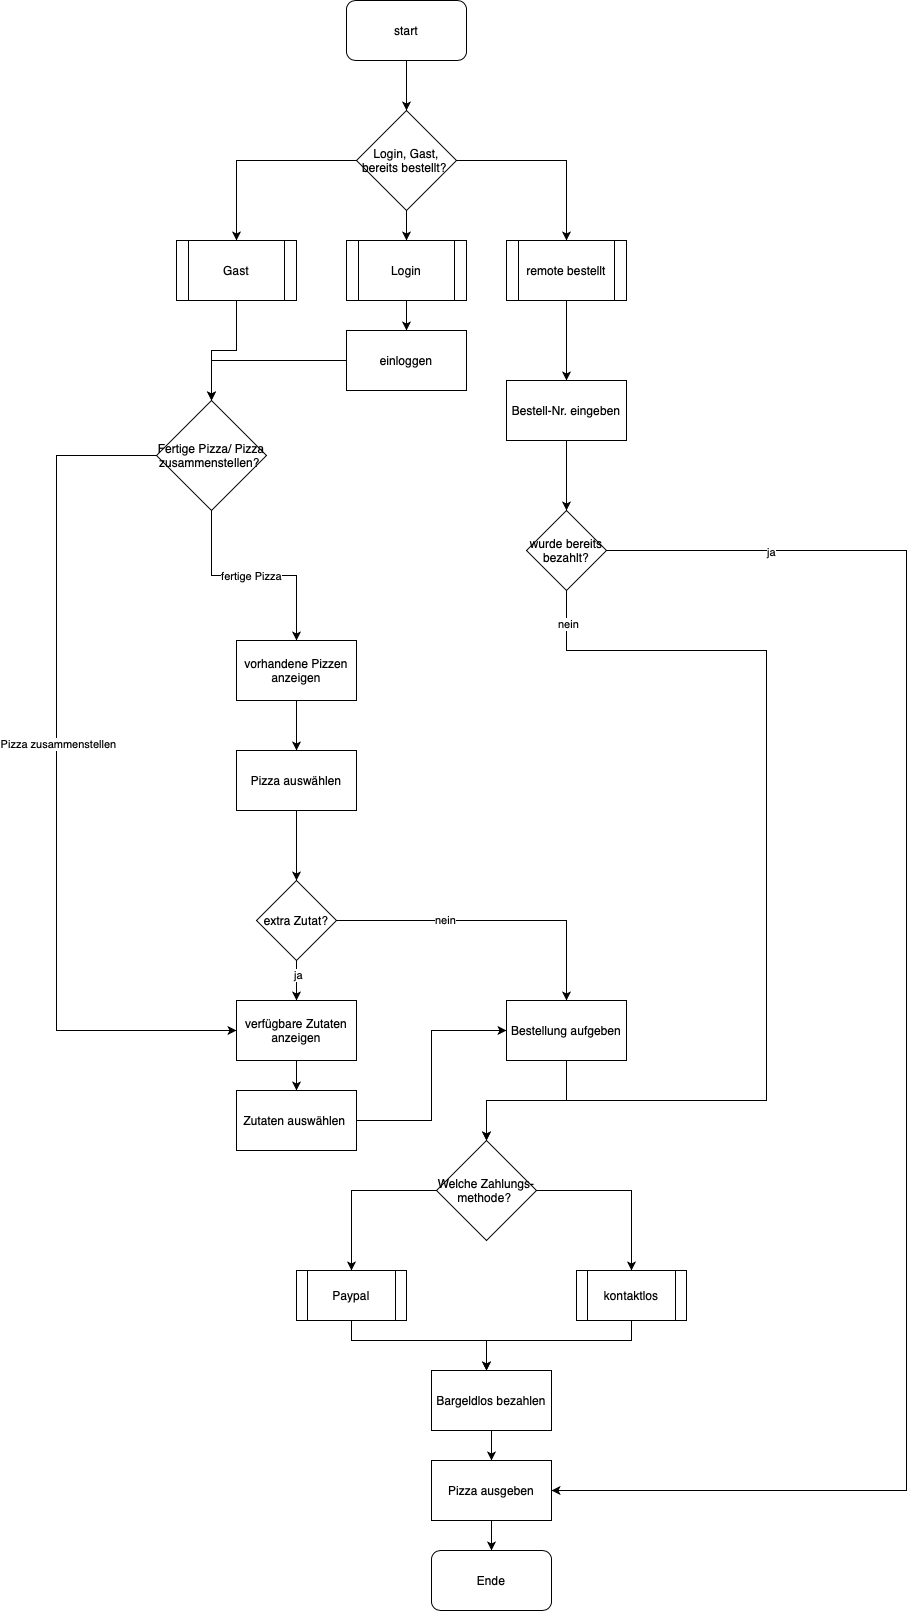

The diagram above was exported from draw.io. Its source (the exported page's mxGraphModel, read from the mxfile embedded in the PNG):
<mxGraphModel dx="1781" dy="527" grid="1" gridSize="10" guides="1" tooltips="1" connect="1" arrows="1" fold="1" page="1" pageScale="1" pageWidth="827" pageHeight="1169" math="0" shadow="0">
  <root>
    <mxCell id="0" />
    <mxCell id="1" parent="0" />
    <mxCell id="Wn_2kvew9WO1LqlcfBtY-57" value="" style="edgeStyle=orthogonalEdgeStyle;rounded=0;orthogonalLoop=1;jettySize=auto;html=1;" edge="1" parent="1" source="Wn_2kvew9WO1LqlcfBtY-1" target="Wn_2kvew9WO1LqlcfBtY-50">
      <mxGeometry relative="1" as="geometry" />
    </mxCell>
    <mxCell id="Wn_2kvew9WO1LqlcfBtY-1" value="start" style="rounded=1;whiteSpace=wrap;html=1;" vertex="1" parent="1">
      <mxGeometry x="20" y="20" width="120" height="60" as="geometry" />
    </mxCell>
    <mxCell id="Wn_2kvew9WO1LqlcfBtY-71" style="edgeStyle=orthogonalEdgeStyle;rounded=0;orthogonalLoop=1;jettySize=auto;html=1;entryX=0.5;entryY=0;entryDx=0;entryDy=0;" edge="1" parent="1" source="Wn_2kvew9WO1LqlcfBtY-2" target="Wn_2kvew9WO1LqlcfBtY-70">
      <mxGeometry relative="1" as="geometry" />
    </mxCell>
    <mxCell id="Wn_2kvew9WO1LqlcfBtY-2" value="vorhandene Pizzen anzeigen" style="rounded=0;whiteSpace=wrap;html=1;" vertex="1" parent="1">
      <mxGeometry x="-90" y="660" width="120" height="60" as="geometry" />
    </mxCell>
    <mxCell id="Wn_2kvew9WO1LqlcfBtY-9" value="" style="edgeStyle=orthogonalEdgeStyle;rounded=0;orthogonalLoop=1;jettySize=auto;html=1;" edge="1" parent="1" source="Wn_2kvew9WO1LqlcfBtY-6" target="Wn_2kvew9WO1LqlcfBtY-8">
      <mxGeometry relative="1" as="geometry" />
    </mxCell>
    <mxCell id="Wn_2kvew9WO1LqlcfBtY-36" value="ja" style="edgeLabel;html=1;align=center;verticalAlign=middle;resizable=0;points=[];" vertex="1" connectable="0" parent="Wn_2kvew9WO1LqlcfBtY-9">
      <mxGeometry x="-0.3" y="1" relative="1" as="geometry">
        <mxPoint as="offset" />
      </mxGeometry>
    </mxCell>
    <mxCell id="Wn_2kvew9WO1LqlcfBtY-11" value="" style="edgeStyle=orthogonalEdgeStyle;rounded=0;orthogonalLoop=1;jettySize=auto;html=1;" edge="1" parent="1" source="Wn_2kvew9WO1LqlcfBtY-6" target="Wn_2kvew9WO1LqlcfBtY-10">
      <mxGeometry relative="1" as="geometry" />
    </mxCell>
    <mxCell id="Wn_2kvew9WO1LqlcfBtY-37" value="nein" style="edgeLabel;html=1;align=center;verticalAlign=middle;resizable=0;points=[];" vertex="1" connectable="0" parent="Wn_2kvew9WO1LqlcfBtY-11">
      <mxGeometry x="-0.3032" y="1" relative="1" as="geometry">
        <mxPoint as="offset" />
      </mxGeometry>
    </mxCell>
    <mxCell id="Wn_2kvew9WO1LqlcfBtY-6" value="extra Zutat?" style="rhombus;whiteSpace=wrap;html=1;" vertex="1" parent="1">
      <mxGeometry x="-70" y="900" width="80" height="80" as="geometry" />
    </mxCell>
    <mxCell id="Wn_2kvew9WO1LqlcfBtY-80" value="" style="edgeStyle=orthogonalEdgeStyle;rounded=0;orthogonalLoop=1;jettySize=auto;html=1;" edge="1" parent="1" source="Wn_2kvew9WO1LqlcfBtY-8" target="Wn_2kvew9WO1LqlcfBtY-79">
      <mxGeometry relative="1" as="geometry" />
    </mxCell>
    <mxCell id="Wn_2kvew9WO1LqlcfBtY-8" value="verfügbare Zutaten anzeigen" style="rounded=0;whiteSpace=wrap;html=1;" vertex="1" parent="1">
      <mxGeometry x="-90" y="1020" width="120" height="60" as="geometry" />
    </mxCell>
    <mxCell id="Wn_2kvew9WO1LqlcfBtY-40" style="edgeStyle=orthogonalEdgeStyle;rounded=0;orthogonalLoop=1;jettySize=auto;html=1;" edge="1" parent="1" source="Wn_2kvew9WO1LqlcfBtY-10" target="Wn_2kvew9WO1LqlcfBtY-39">
      <mxGeometry relative="1" as="geometry" />
    </mxCell>
    <mxCell id="Wn_2kvew9WO1LqlcfBtY-10" value="Bestellung aufgeben" style="whiteSpace=wrap;html=1;" vertex="1" parent="1">
      <mxGeometry x="180" y="1020" width="120" height="60" as="geometry" />
    </mxCell>
    <mxCell id="Wn_2kvew9WO1LqlcfBtY-17" value="" style="edgeStyle=orthogonalEdgeStyle;rounded=0;orthogonalLoop=1;jettySize=auto;html=1;" edge="1" parent="1" source="Wn_2kvew9WO1LqlcfBtY-14" target="Wn_2kvew9WO1LqlcfBtY-16">
      <mxGeometry relative="1" as="geometry" />
    </mxCell>
    <mxCell id="Wn_2kvew9WO1LqlcfBtY-14" value="Bargeldlos bezahlen" style="whiteSpace=wrap;html=1;" vertex="1" parent="1">
      <mxGeometry x="105" y="1390" width="120" height="60" as="geometry" />
    </mxCell>
    <mxCell id="Wn_2kvew9WO1LqlcfBtY-19" value="" style="edgeStyle=orthogonalEdgeStyle;rounded=0;orthogonalLoop=1;jettySize=auto;html=1;" edge="1" parent="1" source="Wn_2kvew9WO1LqlcfBtY-16" target="Wn_2kvew9WO1LqlcfBtY-18">
      <mxGeometry relative="1" as="geometry" />
    </mxCell>
    <mxCell id="Wn_2kvew9WO1LqlcfBtY-16" value="Pizza ausgeben" style="whiteSpace=wrap;html=1;" vertex="1" parent="1">
      <mxGeometry x="105" y="1480" width="120" height="60" as="geometry" />
    </mxCell>
    <mxCell id="Wn_2kvew9WO1LqlcfBtY-18" value="Ende" style="rounded=1;whiteSpace=wrap;html=1;" vertex="1" parent="1">
      <mxGeometry x="105" y="1570" width="120" height="60" as="geometry" />
    </mxCell>
    <mxCell id="Wn_2kvew9WO1LqlcfBtY-45" style="edgeStyle=orthogonalEdgeStyle;rounded=0;orthogonalLoop=1;jettySize=auto;html=1;" edge="1" parent="1" source="Wn_2kvew9WO1LqlcfBtY-39" target="Wn_2kvew9WO1LqlcfBtY-41">
      <mxGeometry relative="1" as="geometry" />
    </mxCell>
    <mxCell id="Wn_2kvew9WO1LqlcfBtY-46" style="edgeStyle=orthogonalEdgeStyle;rounded=0;orthogonalLoop=1;jettySize=auto;html=1;" edge="1" parent="1" source="Wn_2kvew9WO1LqlcfBtY-39" target="Wn_2kvew9WO1LqlcfBtY-42">
      <mxGeometry relative="1" as="geometry" />
    </mxCell>
    <mxCell id="Wn_2kvew9WO1LqlcfBtY-39" value="Welche Zahlungs-methode?&amp;nbsp;" style="rhombus;whiteSpace=wrap;html=1;" vertex="1" parent="1">
      <mxGeometry x="110" y="1160" width="100" height="100" as="geometry" />
    </mxCell>
    <mxCell id="Wn_2kvew9WO1LqlcfBtY-47" style="edgeStyle=orthogonalEdgeStyle;rounded=0;orthogonalLoop=1;jettySize=auto;html=1;" edge="1" parent="1" source="Wn_2kvew9WO1LqlcfBtY-41" target="Wn_2kvew9WO1LqlcfBtY-14">
      <mxGeometry relative="1" as="geometry">
        <Array as="points">
          <mxPoint x="25" y="1360" />
          <mxPoint x="160" y="1360" />
        </Array>
      </mxGeometry>
    </mxCell>
    <mxCell id="Wn_2kvew9WO1LqlcfBtY-41" value="Paypal" style="shape=process;whiteSpace=wrap;html=1;backgroundOutline=1;" vertex="1" parent="1">
      <mxGeometry x="-30" y="1290" width="110" height="50" as="geometry" />
    </mxCell>
    <mxCell id="Wn_2kvew9WO1LqlcfBtY-49" style="edgeStyle=orthogonalEdgeStyle;rounded=0;orthogonalLoop=1;jettySize=auto;html=1;" edge="1" parent="1" source="Wn_2kvew9WO1LqlcfBtY-42" target="Wn_2kvew9WO1LqlcfBtY-14">
      <mxGeometry relative="1" as="geometry">
        <Array as="points">
          <mxPoint x="305" y="1360" />
          <mxPoint x="160" y="1360" />
        </Array>
      </mxGeometry>
    </mxCell>
    <mxCell id="Wn_2kvew9WO1LqlcfBtY-42" value="kontaktlos" style="shape=process;whiteSpace=wrap;html=1;backgroundOutline=1;" vertex="1" parent="1">
      <mxGeometry x="250" y="1290" width="110" height="50" as="geometry" />
    </mxCell>
    <mxCell id="Wn_2kvew9WO1LqlcfBtY-56" style="edgeStyle=orthogonalEdgeStyle;rounded=0;orthogonalLoop=1;jettySize=auto;html=1;entryX=0.5;entryY=0;entryDx=0;entryDy=0;" edge="1" parent="1" source="Wn_2kvew9WO1LqlcfBtY-50" target="Wn_2kvew9WO1LqlcfBtY-54">
      <mxGeometry relative="1" as="geometry" />
    </mxCell>
    <mxCell id="Wn_2kvew9WO1LqlcfBtY-58" value="" style="edgeStyle=orthogonalEdgeStyle;rounded=0;orthogonalLoop=1;jettySize=auto;html=1;" edge="1" parent="1" source="Wn_2kvew9WO1LqlcfBtY-50" target="Wn_2kvew9WO1LqlcfBtY-52">
      <mxGeometry relative="1" as="geometry" />
    </mxCell>
    <mxCell id="Wn_2kvew9WO1LqlcfBtY-60" style="edgeStyle=orthogonalEdgeStyle;rounded=0;orthogonalLoop=1;jettySize=auto;html=1;" edge="1" parent="1" source="Wn_2kvew9WO1LqlcfBtY-50" target="Wn_2kvew9WO1LqlcfBtY-59">
      <mxGeometry relative="1" as="geometry" />
    </mxCell>
    <mxCell id="Wn_2kvew9WO1LqlcfBtY-50" value="Login, Gast, bereits bestellt?&amp;nbsp;" style="rhombus;whiteSpace=wrap;html=1;" vertex="1" parent="1">
      <mxGeometry x="30" y="130" width="100" height="100" as="geometry" />
    </mxCell>
    <mxCell id="Wn_2kvew9WO1LqlcfBtY-64" value="" style="edgeStyle=orthogonalEdgeStyle;rounded=0;orthogonalLoop=1;jettySize=auto;html=1;" edge="1" parent="1" source="Wn_2kvew9WO1LqlcfBtY-52" target="Wn_2kvew9WO1LqlcfBtY-63">
      <mxGeometry relative="1" as="geometry" />
    </mxCell>
    <mxCell id="Wn_2kvew9WO1LqlcfBtY-52" value="Login" style="shape=process;whiteSpace=wrap;html=1;backgroundOutline=1;" vertex="1" parent="1">
      <mxGeometry x="20" y="260" width="120" height="60" as="geometry" />
    </mxCell>
    <mxCell id="Wn_2kvew9WO1LqlcfBtY-88" style="edgeStyle=orthogonalEdgeStyle;rounded=0;orthogonalLoop=1;jettySize=auto;html=1;entryX=0.5;entryY=0;entryDx=0;entryDy=0;" edge="1" parent="1" source="Wn_2kvew9WO1LqlcfBtY-54" target="Wn_2kvew9WO1LqlcfBtY-85">
      <mxGeometry relative="1" as="geometry" />
    </mxCell>
    <mxCell id="Wn_2kvew9WO1LqlcfBtY-54" value="Gast" style="shape=process;whiteSpace=wrap;html=1;backgroundOutline=1;" vertex="1" parent="1">
      <mxGeometry x="-150" y="260" width="120" height="60" as="geometry" />
    </mxCell>
    <mxCell id="Wn_2kvew9WO1LqlcfBtY-68" value="" style="edgeStyle=orthogonalEdgeStyle;rounded=0;orthogonalLoop=1;jettySize=auto;html=1;" edge="1" parent="1" source="Wn_2kvew9WO1LqlcfBtY-59" target="Wn_2kvew9WO1LqlcfBtY-67">
      <mxGeometry relative="1" as="geometry" />
    </mxCell>
    <mxCell id="Wn_2kvew9WO1LqlcfBtY-59" value="remote bestellt" style="shape=process;whiteSpace=wrap;html=1;backgroundOutline=1;" vertex="1" parent="1">
      <mxGeometry x="180" y="260" width="120" height="60" as="geometry" />
    </mxCell>
    <mxCell id="Wn_2kvew9WO1LqlcfBtY-89" style="edgeStyle=orthogonalEdgeStyle;rounded=0;orthogonalLoop=1;jettySize=auto;html=1;entryX=0.5;entryY=0;entryDx=0;entryDy=0;" edge="1" parent="1" source="Wn_2kvew9WO1LqlcfBtY-63" target="Wn_2kvew9WO1LqlcfBtY-85">
      <mxGeometry relative="1" as="geometry" />
    </mxCell>
    <mxCell id="Wn_2kvew9WO1LqlcfBtY-63" value="einloggen" style="whiteSpace=wrap;html=1;" vertex="1" parent="1">
      <mxGeometry x="20" y="350" width="120" height="60" as="geometry" />
    </mxCell>
    <mxCell id="Wn_2kvew9WO1LqlcfBtY-74" style="edgeStyle=orthogonalEdgeStyle;rounded=0;orthogonalLoop=1;jettySize=auto;html=1;" edge="1" parent="1" source="Wn_2kvew9WO1LqlcfBtY-67" target="Wn_2kvew9WO1LqlcfBtY-73">
      <mxGeometry relative="1" as="geometry" />
    </mxCell>
    <mxCell id="Wn_2kvew9WO1LqlcfBtY-67" value="Bestell-Nr. eingeben" style="whiteSpace=wrap;html=1;" vertex="1" parent="1">
      <mxGeometry x="180" y="400" width="120" height="60" as="geometry" />
    </mxCell>
    <mxCell id="Wn_2kvew9WO1LqlcfBtY-72" style="edgeStyle=orthogonalEdgeStyle;rounded=0;orthogonalLoop=1;jettySize=auto;html=1;" edge="1" parent="1" source="Wn_2kvew9WO1LqlcfBtY-70" target="Wn_2kvew9WO1LqlcfBtY-6">
      <mxGeometry relative="1" as="geometry" />
    </mxCell>
    <mxCell id="Wn_2kvew9WO1LqlcfBtY-70" value="Pizza auswählen" style="rounded=0;whiteSpace=wrap;html=1;" vertex="1" parent="1">
      <mxGeometry x="-90" y="770" width="120" height="60" as="geometry" />
    </mxCell>
    <mxCell id="Wn_2kvew9WO1LqlcfBtY-75" style="edgeStyle=orthogonalEdgeStyle;rounded=0;orthogonalLoop=1;jettySize=auto;html=1;entryX=1;entryY=0.5;entryDx=0;entryDy=0;" edge="1" parent="1" source="Wn_2kvew9WO1LqlcfBtY-73" target="Wn_2kvew9WO1LqlcfBtY-16">
      <mxGeometry relative="1" as="geometry">
        <Array as="points">
          <mxPoint x="580" y="570" />
          <mxPoint x="580" y="1510" />
        </Array>
      </mxGeometry>
    </mxCell>
    <mxCell id="Wn_2kvew9WO1LqlcfBtY-76" value="ja" style="edgeLabel;html=1;align=center;verticalAlign=middle;resizable=0;points=[];" vertex="1" connectable="0" parent="Wn_2kvew9WO1LqlcfBtY-75">
      <mxGeometry x="-0.7939" y="-1" relative="1" as="geometry">
        <mxPoint as="offset" />
      </mxGeometry>
    </mxCell>
    <mxCell id="Wn_2kvew9WO1LqlcfBtY-77" style="edgeStyle=orthogonalEdgeStyle;rounded=0;orthogonalLoop=1;jettySize=auto;html=1;entryX=0.5;entryY=0;entryDx=0;entryDy=0;" edge="1" parent="1" source="Wn_2kvew9WO1LqlcfBtY-73" target="Wn_2kvew9WO1LqlcfBtY-39">
      <mxGeometry relative="1" as="geometry">
        <Array as="points">
          <mxPoint x="240" y="670" />
          <mxPoint x="440" y="670" />
          <mxPoint x="440" y="1120" />
          <mxPoint x="160" y="1120" />
        </Array>
      </mxGeometry>
    </mxCell>
    <mxCell id="Wn_2kvew9WO1LqlcfBtY-78" value="nein" style="edgeLabel;html=1;align=center;verticalAlign=middle;resizable=0;points=[];" vertex="1" connectable="0" parent="Wn_2kvew9WO1LqlcfBtY-77">
      <mxGeometry x="-0.9356" y="1" relative="1" as="geometry">
        <mxPoint as="offset" />
      </mxGeometry>
    </mxCell>
    <mxCell id="Wn_2kvew9WO1LqlcfBtY-73" value="wurde bereits bezahlt?" style="rhombus;whiteSpace=wrap;html=1;" vertex="1" parent="1">
      <mxGeometry x="200" y="530" width="80" height="80" as="geometry" />
    </mxCell>
    <mxCell id="Wn_2kvew9WO1LqlcfBtY-81" style="edgeStyle=orthogonalEdgeStyle;rounded=0;orthogonalLoop=1;jettySize=auto;html=1;entryX=0;entryY=0.5;entryDx=0;entryDy=0;" edge="1" parent="1" source="Wn_2kvew9WO1LqlcfBtY-79" target="Wn_2kvew9WO1LqlcfBtY-10">
      <mxGeometry relative="1" as="geometry" />
    </mxCell>
    <mxCell id="Wn_2kvew9WO1LqlcfBtY-79" value="Zutaten auswählen&amp;nbsp;" style="whiteSpace=wrap;html=1;rounded=0;" vertex="1" parent="1">
      <mxGeometry x="-90" y="1110" width="120" height="60" as="geometry" />
    </mxCell>
    <mxCell id="Wn_2kvew9WO1LqlcfBtY-86" style="edgeStyle=orthogonalEdgeStyle;rounded=0;orthogonalLoop=1;jettySize=auto;html=1;entryX=0.5;entryY=0;entryDx=0;entryDy=0;" edge="1" parent="1" source="Wn_2kvew9WO1LqlcfBtY-85" target="Wn_2kvew9WO1LqlcfBtY-2">
      <mxGeometry relative="1" as="geometry">
        <Array as="points">
          <mxPoint x="-115" y="595" />
          <mxPoint x="-30" y="595" />
        </Array>
      </mxGeometry>
    </mxCell>
    <mxCell id="Wn_2kvew9WO1LqlcfBtY-87" value="fertige Pizza" style="edgeLabel;html=1;align=center;verticalAlign=middle;resizable=0;points=[];" vertex="1" connectable="0" parent="Wn_2kvew9WO1LqlcfBtY-86">
      <mxGeometry x="-0.0326" relative="1" as="geometry">
        <mxPoint as="offset" />
      </mxGeometry>
    </mxCell>
    <mxCell id="Wn_2kvew9WO1LqlcfBtY-92" style="edgeStyle=orthogonalEdgeStyle;rounded=0;orthogonalLoop=1;jettySize=auto;html=1;entryX=0;entryY=0.5;entryDx=0;entryDy=0;" edge="1" parent="1" source="Wn_2kvew9WO1LqlcfBtY-85" target="Wn_2kvew9WO1LqlcfBtY-8">
      <mxGeometry relative="1" as="geometry">
        <mxPoint x="-210" y="900" as="targetPoint" />
        <Array as="points">
          <mxPoint x="-270" y="475" />
          <mxPoint x="-270" y="1050" />
        </Array>
      </mxGeometry>
    </mxCell>
    <mxCell id="Wn_2kvew9WO1LqlcfBtY-95" value="Pizza zusammenstellen" style="edgeLabel;html=1;align=center;verticalAlign=middle;resizable=0;points=[];" vertex="1" connectable="0" parent="Wn_2kvew9WO1LqlcfBtY-92">
      <mxGeometry x="-0.0924" y="1" relative="1" as="geometry">
        <mxPoint as="offset" />
      </mxGeometry>
    </mxCell>
    <mxCell id="Wn_2kvew9WO1LqlcfBtY-85" value="Fertige Pizza/ Pizza zusammenstellen?&amp;nbsp;" style="rhombus;whiteSpace=wrap;html=1;" vertex="1" parent="1">
      <mxGeometry x="-170" y="420" width="110" height="110" as="geometry" />
    </mxCell>
  </root>
</mxGraphModel>